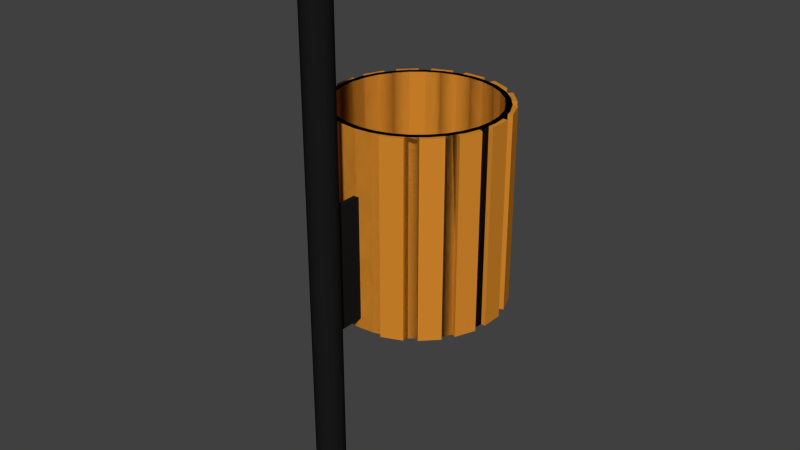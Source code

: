 # Source: mistkuebel.blend  (saved by Blender 2.76.0; exported with 4.5.12 LTS)
import bpy
from mathutils import Matrix  # noqa: F401  (used for matrix-valued properties, if any)

bpy.ops.wm.read_factory_settings(use_empty=True)
scene = bpy.context.scene
scene.name = 'Scene'

# ---- collections
col_collection_1 = bpy.data.collections.new('Collection 1'); scene.collection.children.link(col_collection_1)

# ---- materials (node trees are filled in below, after node groups)
mat_black_steel = bpy.data.materials.new('black_steel')
mat_black_steel.alpha_threshold = 0.0
mat_black_steel.use_transparent_shadow = False
mat_black_steel.diffuse_color = (0.01002, 0.01002, 0.01002, 1.0)
mat_black_steel.roughness = 0.5
mat_material_001 = bpy.data.materials.new('Material.001')
mat_material_001.alpha_threshold = 0.0
mat_material_001.use_transparent_shadow = False
mat_material_001.diffuse_color = (0.6738, 0.2495, 0.02588, 1.0)
mat_material_001.roughness = 0.5

# ---- material node trees

# ---- world
world_world = bpy.data.worlds.new('World'); scene.world = world_world
world_world.color = (0.05088, 0.05088, 0.05088)
world_world.use_sun_shadow = False
world_world.sun_shadow_jitter_overblur = 0.0
world_world.cycles.sampling_method = 'MANUAL'
world_world.cycles.sample_map_resolution = 256

# ---- meshes
me_cylinder_002 = bpy.data.meshes.new('Cylinder.002')
me_cylinder_002.from_pydata([(0.0, 1.0, -1.0), (0.0, 1.0, 1.0), (0.1951, 0.9808, -1.0), (0.1951, 0.9808, 1.0), (0.3827, 0.9239, -1.0), (0.3827, 0.9239, 1.0), (0.5556, 0.8315, -1.0), (0.5556, 0.8315, 1.0), (0.7071, 0.7071, -1.0), (0.7071, 0.7071, 1.0), (0.8315, 0.5556, -1.0), (0.8315, 0.5556, 1.0), (0.9239, 0.3827, -1.0), (0.9239, 0.3827, 1.0), (0.9808, 0.1951, -1.0), (0.9808, 0.1951, 1.0), (1.0, 7.55e-08, -1.0), (1.0, 7.55e-08, 1.0), (0.9808, -0.1951, -1.0), (0.9808, -0.1951, 1.0), (0.9239, -0.3827, -1.0), (0.9239, -0.3827, 1.0), (0.8315, -0.5556, -1.0), (0.8315, -0.5556, 1.0), (0.7071, -0.7071, -1.0), (0.7071, -0.7071, 1.0), (0.5556, -0.8315, -1.0), (0.5556, -0.8315, 1.0), (0.3827, -0.9239, -1.0), (0.3827, -0.9239, 1.0), (0.1951, -0.9808, -1.0), (0.1951, -0.9808, 1.0), (-3.258e-07, -1.0, -1.0), (-3.258e-07, -1.0, 1.0), (-0.1951, -0.9808, -1.0), (-0.1951, -0.9808, 1.0), (-0.3827, -0.9239, -1.0), (-0.3827, -0.9239, 1.0), (-0.5556, -0.8315, -1.0), (-0.5556, -0.8315, 1.0), (-0.7071, -0.7071, -1.0), (-0.7071, -0.7071, 1.0), (-0.8315, -0.5556, -1.0), (-0.8315, -0.5556, 1.0), (-0.9239, -0.3827, -1.0), (-0.9239, -0.3827, 1.0), (-0.9808, -0.1951, -1.0), (-0.9808, -0.1951, 1.0), (-1.0, 9.656e-07, -1.0), (-1.0, 9.656e-07, 1.0), (-0.9808, 0.1951, -1.0), (-0.9808, 0.1951, 1.0), (-0.9239, 0.3827, -1.0), (-0.9239, 0.3827, 1.0), (-0.8315, 0.5556, -1.0), (-0.8315, 0.5556, 1.0), (-0.7071, 0.7071, -1.0), (-0.7071, 0.7071, 1.0), (-0.5556, 0.8315, -1.0), (-0.5556, 0.8315, 1.0), (-0.3827, 0.9239, -1.0), (-0.3827, 0.9239, 1.0), (-0.1951, 0.9808, -1.0), (-0.1951, 0.9808, 1.0)], [], [(0, 1, 3, 2), (2, 3, 5, 4), (4, 5, 7, 6), (6, 7, 9, 8), (8, 9, 11, 10), (10, 11, 13, 12), (12, 13, 15, 14), (14, 15, 17, 16), (16, 17, 19, 18), (18, 19, 21, 20), (20, 21, 23, 22), (22, 23, 25, 24), (24, 25, 27, 26), (26, 27, 29, 28), (28, 29, 31, 30), (30, 31, 33, 32), (32, 33, 35, 34), (34, 35, 37, 36), (36, 37, 39, 38), (38, 39, 41, 40), (40, 41, 43, 42), (42, 43, 45, 44), (44, 45, 47, 46), (46, 47, 49, 48), (48, 49, 51, 50), (50, 51, 53, 52), (52, 53, 55, 54), (54, 55, 57, 56), (56, 57, 59, 58), (58, 59, 61, 60), (3, 1, 63, 61, 59, 57, 55, 53, 51, 49, 47, 45, 43, 41, 39, 37, 35, 33, 31, 29, 27, 25, 23, 21, 19, 17, 15, 13, 11, 9, 7, 5), (62, 63, 1, 0), (60, 61, 63, 62), (0, 2, 4, 6, 8, 10, 12, 14, 16, 18, 20, 22, 24, 26, 28, 30, 32, 34, 36, 38, 40, 42, 44, 46, 48, 50, 52, 54, 56, 58, 60, 62)])
me_cylinder_002.materials.append(mat_black_steel)
me_cylinder_002.use_remesh_preserve_volume = False
me_cylinder_002.use_remesh_preserve_attributes = False
me_cylinder_002.use_mirror_vertex_groups = False
me_cylinder_002.update()
me_cylinder_001 = bpy.data.meshes.new('Cylinder.001')
me_cylinder_001.from_pydata([(0.0, 1.0, -1.0), (0.0, 1.0, 1.0), (0.1951, 0.9808, 1.0), (0.1951, 0.9808, -1.0), (0.3827, 0.9239, -1.0), (0.5556, 0.8315, -1.0), (0.7071, 0.7071, -1.0), (0.8315, 0.5556, -1.0), (0.9239, 0.3827, -1.0), (0.9808, 0.1951, -1.0), (1.0, 0.0, -1.0), (0.9808, -0.1951, -1.0), (0.9239, -0.3827, -1.0), (0.8315, -0.5556, -1.0), (0.7071, -0.7071, -1.0), (0.5556, -0.8315, -1.0), (0.3827, -0.9239, -1.0), (0.1951, -0.9808, -1.0), (-3.258e-07, -1.0, -1.0), (-0.1951, -0.9808, -1.0), (-0.3827, -0.9239, -1.0), (-0.5556, -0.8315, -1.0), (-0.7071, -0.7071, -1.0), (-0.8315, -0.5556, -1.0), (-0.9239, -0.3827, -1.0), (-0.9808, -0.1951, -1.0), (-1.0, 9.537e-07, -1.0), (-0.9808, 0.1951, -1.0), (-0.9239, 0.3827, -1.0), (-0.8315, 0.5556, -1.0), (-0.7071, 0.7071, -1.0), (-0.5556, 0.8315, -1.0), (-0.3827, 0.9239, -1.0), (-0.1951, 0.9808, -1.0), (-0.1951, 0.9808, 1.0), (-0.3827, 0.9239, 1.0), (-0.5556, 0.8315, 1.0), (-0.7071, 0.7071, 1.0), (-0.8315, 0.5556, 1.0), (-0.9239, 0.3827, 1.0), (-0.9808, 0.1951, 1.0), (-1.0, 9.537e-07, 1.0), (-0.9808, -0.1951, 1.0), (-0.9239, -0.3827, 1.0), (-0.8315, -0.5556, 1.0), (-0.7071, -0.7071, 1.0), (-0.5556, -0.8315, 1.0), (-0.3827, -0.9239, 1.0), (-0.1951, -0.9808, 1.0), (-3.258e-07, -1.0, 1.0), (-3.041e-07, -0.9333, 1.0), (-0.1821, -0.9154, 1.0), (-0.3572, -0.8623, 1.0), (-0.5185, -0.776, 1.0), (-0.66, -0.66, 1.0), (-0.776, -0.5185, 1.0), (-0.8623, -0.3572, 1.0), (-0.9154, -0.1821, 1.0), (-0.9333, 9.537e-07, 1.0), (-0.9154, 0.1821, 1.0), (-0.8623, 0.3572, 1.0), (-0.776, 0.5185, 1.0), (-0.66, 0.66, 1.0), (-0.5185, 0.776, 1.0), (-0.3572, 0.8623, 1.0), (-0.1821, 0.9154, 1.0), (0.0, 0.9333, 1.0), (0.1821, 0.9154, 1.0), (0.3572, 0.8623, 1.0), (0.5185, 0.776, 1.0), (0.66, 0.66, 1.0), (0.776, 0.5185, 1.0), (0.8623, 0.3572, 1.0), (0.9154, 0.1821, 1.0), (0.9333, 0.0, 1.0), (0.9154, -0.1821, 1.0), (0.8623, -0.3572, 1.0), (0.776, -0.5185, 1.0), (0.66, -0.66, 1.0), (0.5185, -0.776, 1.0), (0.3572, -0.8623, 1.0), (0.1821, -0.9154, 1.0), (0.1951, -0.9808, 1.0), (0.3827, -0.9239, 1.0), (0.5556, -0.8315, 1.0), (0.7071, -0.7071, 1.0), (0.8315, -0.5556, 1.0), (0.9239, -0.3827, 1.0), (0.9808, -0.1951, 1.0), (1.0, 0.0, 1.0), (0.9808, 0.1951, 1.0), (0.9239, 0.3827, 1.0), (0.8315, 0.5556, 1.0), (0.7071, 0.7071, 1.0), (0.5556, 0.8315, 1.0), (0.3827, 0.9239, 1.0), (0.0, 0.9333, -0.9392), (0.1821, 0.9154, -0.9392), (0.3572, 0.8623, -0.9392), (-0.1821, 0.9154, -0.9392), (-0.3572, 0.8623, -0.9392), (-0.5185, 0.776, -0.9392), (-0.66, 0.66, -0.9392), (-0.776, 0.5185, -0.9392), (-0.8623, 0.3572, -0.9392), (-0.9154, 0.1821, -0.9392), (-0.9333, 9.537e-07, -0.9392), (-0.9154, -0.1821, -0.9392), (-0.8623, -0.3572, -0.9392), (-0.776, -0.5185, -0.9392), (-0.66, -0.66, -0.9392), (-0.5185, -0.776, -0.9392), (-0.3572, -0.8623, -0.9392), (-0.1821, -0.9154, -0.9392), (-3.041e-07, -0.9333, -0.9392), (0.1821, -0.9154, -0.9392), (0.3572, -0.8623, -0.9392), (0.5185, -0.776, -0.9392), (0.66, -0.66, -0.9392), (0.776, -0.5185, -0.9392), (0.8623, -0.3572, -0.9392), (0.9154, -0.1821, -0.9392), (0.9333, 0.0, -0.9392), (0.9154, 0.1821, -0.9392), (0.8623, 0.3572, -0.9392), (0.776, 0.5185, -0.9392), (0.66, 0.66, -0.9392), (0.5185, 0.776, -0.9392)], [], [(0, 1, 2, 3), (0, 3, 4, 5, 6, 7, 8, 9, 10, 11, 12, 13, 14, 15, 16, 17, 18, 19, 20, 21, 22, 23, 24, 25, 26, 27, 28, 29, 30, 31, 32, 33), (33, 34, 1, 0), (1, 34, 35, 36, 37, 38, 39, 40, 41, 42, 43, 44, 45, 46, 47, 48, 49, 50, 51, 52, 53, 54, 55, 56, 57, 58, 59, 60, 61, 62, 63, 64, 65, 66, 2), (2, 66, 67, 68, 69, 70, 71, 72, 73, 74, 75, 76, 77, 78, 79, 80, 81, 50, 49, 82, 83, 84, 85, 86, 87, 88, 89, 90, 91, 92, 93, 94, 95), (3, 2, 95, 4), (4, 95, 94, 5), (5, 94, 93, 6), (6, 93, 92, 7), (7, 92, 91, 8), (8, 91, 90, 9), (9, 90, 89, 10), (10, 89, 88, 11), (11, 88, 87, 12), (12, 87, 86, 13), (13, 86, 85, 14), (14, 85, 84, 15), (15, 84, 83, 16), (16, 83, 82, 17), (17, 82, 49, 18), (18, 49, 48, 19), (19, 48, 47, 20), (20, 47, 46, 21), (21, 46, 45, 22), (22, 45, 44, 23), (23, 44, 43, 24), (24, 43, 42, 25), (25, 42, 41, 26), (26, 41, 40, 27), (27, 40, 39, 28), (28, 39, 38, 29), (29, 38, 37, 30), (30, 37, 36, 31), (31, 36, 35, 32), (32, 35, 34, 33), (67, 66, 96, 97), (68, 67, 97, 98), (96, 99, 100, 101, 102, 103, 104, 105, 106, 107, 108, 109, 110, 111, 112, 113, 114, 115, 116, 117, 118, 119, 120, 121, 122, 123, 124, 125, 126, 127, 98, 97), (66, 65, 99, 96), (69, 68, 98, 127), (70, 69, 127, 126), (71, 70, 126, 125), (72, 71, 125, 124), (73, 72, 124, 123), (74, 73, 123, 122), (75, 74, 122, 121), (76, 75, 121, 120), (77, 76, 120, 119), (78, 77, 119, 118), (79, 78, 118, 117), (80, 79, 117, 116), (81, 80, 116, 115), (50, 81, 115, 114), (51, 50, 114, 113), (52, 51, 113, 112), (53, 52, 112, 111), (54, 53, 111, 110), (55, 54, 110, 109), (56, 55, 109, 108), (57, 56, 108, 107), (58, 57, 107, 106), (59, 58, 106, 105), (60, 59, 105, 104), (61, 60, 104, 103), (62, 61, 103, 102), (63, 62, 102, 101), (64, 63, 101, 100), (65, 64, 100, 99)])
me_cylinder_001.materials.append(mat_black_steel)
me_cylinder_001.use_remesh_preserve_volume = False
me_cylinder_001.use_remesh_preserve_attributes = False
me_cylinder_001.use_mirror_vertex_groups = False
me_cylinder_001.update()
me_cube_001 = bpy.data.meshes.new('Cube.001')
me_cube_001.from_pydata([(-4.037, 2.481, -1.0), (-4.037, 2.481, 1.0), (-3.835, 4.329, -1.0), (-3.835, 4.329, 1.0), (-2.189, -0.4276, -1.0), (-2.189, -0.4276, 1.0), (-1.987, 1.42, -1.0), (-1.987, 1.42, 1.0), (-6.491, 10.11, -1.0), (-6.491, 10.11, 1.0), (-6.119, 11.53, -1.0), (-6.119, 11.53, 1.0), (-5.077, 4.738, -1.0), (-5.077, 4.738, 1.0), (-4.705, 6.153, -1.0), (-4.705, 6.153, 1.0), (-7.991, 20.73, -1.0), (-7.991, 20.73, 1.0), (-7.505, 21.5, -1.0), (-7.505, 21.5, 1.0), (-7.226, 13.71, -1.0), (-7.226, 13.71, 1.0), (-6.739, 14.48, -1.0), (-6.739, 14.48, 1.0), (-8.307, 32.73, -1.0), (-8.307, 32.73, 1.0), (-7.78, 32.73, -1.0), (-7.78, 32.73, 1.0), (-8.307, 25.13, -1.0), (-8.307, 25.13, 1.0), (-7.78, 25.13, -1.0), (-7.78, 25.13, 1.0), (-7.391, 44.26, -1.0), (-7.391, 44.26, 1.0), (-6.904, 43.5, -1.0), (-6.904, 43.5, 1.0), (-8.156, 37.24, -1.0), (-8.156, 37.24, 1.0), (-7.67, 36.48, -1.0), (-7.67, 36.48, 1.0), (-5.382, 53.59, -1.0), (-5.382, 53.59, 1.0), (-5.01, 52.18, -1.0), (-5.01, 52.18, 1.0), (-6.797, 48.22, -1.0), (-6.797, 48.22, 1.0), (-6.424, 46.8, -1.0), (-6.424, 46.8, 1.0), (-2.588, 59.29, -1.0), (-2.588, 59.29, 1.0), (-2.386, 57.44, -1.0), (-2.386, 57.44, 1.0), (-4.435, 56.38, -1.0), (-4.435, 56.38, 1.0), (-4.234, 54.53, -1.0), (-4.234, 54.53, 1.0), (0.5684, 60.49, -1.0), (0.5684, 60.49, 1.0), (0.5684, 58.49, -1.0), (0.5684, 58.49, 1.0), (-1.432, 60.49, -1.0), (-1.432, 60.49, 1.0), (-1.432, 58.49, -1.0), (-1.432, 58.49, 1.0), (3.605, 57.01, -1.0), (3.605, 57.01, 1.0), (3.404, 55.16, -1.0), (3.404, 55.16, 1.0), (1.757, 59.92, -1.0), (1.757, 59.92, 1.0), (1.556, 58.07, -1.0), (1.556, 58.07, 1.0), (6.06, 49.38, -1.0), (6.06, 49.38, 1.0), (5.688, 47.96, -1.0), (5.688, 47.96, 1.0), (4.646, 54.75, -1.0), (4.646, 54.75, 1.0), (4.273, 53.34, -1.0), (4.273, 53.34, 1.0), (7.559, 38.76, -1.0), (7.559, 38.76, 1.0), (7.073, 37.99, -1.0), (7.073, 37.99, 1.0), (6.794, 45.78, -1.0), (6.794, 45.78, 1.0), (6.308, 45.01, -1.0), (6.308, 45.01, 1.0), (7.875, 26.77, -1.0), (7.875, 26.77, 1.0), (7.349, 26.77, -1.0), (7.349, 26.77, 1.0), (7.875, 34.37, -1.0), (7.875, 34.37, 1.0), (7.349, 34.37, -1.0), (7.349, 34.37, 1.0), (6.959, 15.23, -1.0), (6.959, 15.23, 1.0), (6.473, 15.99, -1.0), (6.473, 15.99, 1.0), (7.725, 22.25, -1.0), (7.725, 22.25, 1.0), (7.238, 23.01, -1.0), (7.238, 23.01, 1.0), (4.951, 5.898, -1.0), (4.951, 5.898, 1.0), (4.579, 7.312, -1.0), (4.579, 7.312, 1.0), (6.365, 11.27, -1.0), (6.365, 11.27, 1.0), (5.993, 12.69, -1.0), (5.993, 12.69, 1.0), (2.156, 0.2, -1.0), (2.156, 0.2, 1.0), (1.955, 2.048, -1.0), (1.955, 2.048, 1.0), (4.004, 3.108, -1.0), (4.004, 3.108, 1.0), (3.802, 4.956, -1.0), (3.802, 4.956, 1.0)], [], [(1, 3, 2, 0), (3, 7, 6, 2), (7, 5, 4, 6), (5, 1, 0, 4), (0, 2, 6, 4), (5, 7, 3, 1), (9, 11, 10, 8), (11, 15, 14, 10), (15, 13, 12, 14), (13, 9, 8, 12), (8, 10, 14, 12), (13, 15, 11, 9), (17, 19, 18, 16), (19, 23, 22, 18), (23, 21, 20, 22), (21, 17, 16, 20), (16, 18, 22, 20), (21, 23, 19, 17), (25, 27, 26, 24), (27, 31, 30, 26), (31, 29, 28, 30), (29, 25, 24, 28), (24, 26, 30, 28), (29, 31, 27, 25), (33, 35, 34, 32), (35, 39, 38, 34), (39, 37, 36, 38), (37, 33, 32, 36), (32, 34, 38, 36), (37, 39, 35, 33), (41, 43, 42, 40), (43, 47, 46, 42), (47, 45, 44, 46), (45, 41, 40, 44), (40, 42, 46, 44), (45, 47, 43, 41), (49, 51, 50, 48), (51, 55, 54, 50), (55, 53, 52, 54), (53, 49, 48, 52), (48, 50, 54, 52), (53, 55, 51, 49), (57, 59, 58, 56), (59, 63, 62, 58), (63, 61, 60, 62), (61, 57, 56, 60), (56, 58, 62, 60), (61, 63, 59, 57), (65, 67, 66, 64), (67, 71, 70, 66), (71, 69, 68, 70), (69, 65, 64, 68), (64, 66, 70, 68), (69, 71, 67, 65), (73, 75, 74, 72), (75, 79, 78, 74), (79, 77, 76, 78), (77, 73, 72, 76), (72, 74, 78, 76), (77, 79, 75, 73), (81, 83, 82, 80), (83, 87, 86, 82), (87, 85, 84, 86), (85, 81, 80, 84), (80, 82, 86, 84), (85, 87, 83, 81), (89, 91, 90, 88), (91, 95, 94, 90), (95, 93, 92, 94), (93, 89, 88, 92), (88, 90, 94, 92), (93, 95, 91, 89), (97, 99, 98, 96), (99, 103, 102, 98), (103, 101, 100, 102), (101, 97, 96, 100), (96, 98, 102, 100), (101, 103, 99, 97), (105, 107, 106, 104), (107, 111, 110, 106), (111, 109, 108, 110), (109, 105, 104, 108), (104, 106, 110, 108), (109, 111, 107, 105), (113, 115, 114, 112), (115, 119, 118, 114), (119, 117, 116, 118), (117, 113, 112, 116), (112, 114, 118, 116), (117, 119, 115, 113)])
me_cube_001.materials.append(mat_material_001)
me_cube_001.use_remesh_preserve_volume = False
me_cube_001.use_remesh_preserve_attributes = False
me_cube_001.use_mirror_vertex_groups = False
me_cube_001.update()
me_cylinder = bpy.data.meshes.new('Cylinder')
me_cylinder.from_pydata([(0.0, 1.0, -1.0), (0.0, 1.0, 1.0), (0.1951, 0.9808, -1.0), (0.1951, 0.9808, 1.0), (0.3827, 0.9239, -1.0), (0.3827, 0.9239, 1.0), (0.5556, 0.8315, -1.0), (0.5556, 0.8315, 1.0), (0.7071, 0.7071, -1.0), (0.7071, 0.7071, 1.0), (0.8315, 0.5556, -1.0), (0.8315, 0.5556, 1.0), (0.9239, 0.3827, -1.0), (0.9239, 0.3827, 1.0), (0.9808, 0.1951, -1.0), (0.9808, 0.1951, 1.0), (1.0, 7.55e-08, -1.0), (1.0, 7.55e-08, 1.0), (0.9808, -0.1951, -1.0), (0.9808, -0.1951, 1.0), (0.9239, -0.3827, -1.0), (0.9239, -0.3827, 1.0), (0.8315, -0.5556, -1.0), (0.8315, -0.5556, 1.0), (0.7071, -0.7071, -1.0), (0.7071, -0.7071, 1.0), (0.5556, -0.8315, -1.0), (0.5556, -0.8315, 1.0), (0.3827, -0.9239, -1.0), (0.3827, -0.9239, 1.0), (0.1951, -0.9808, -1.0), (0.1951, -0.9808, 1.0), (-3.258e-07, -1.0, -1.0), (-3.258e-07, -1.0, 1.0), (-0.1951, -0.9808, -1.0), (-0.1951, -0.9808, 1.0), (-0.3827, -0.9239, -1.0), (-0.3827, -0.9239, 1.0), (-0.5556, -0.8315, -1.0), (-0.5556, -0.8315, 1.0), (-0.7071, -0.7071, -1.0), (-0.7071, -0.7071, 1.0), (-0.8315, -0.5556, -1.0), (-0.8315, -0.5556, 1.0), (-0.9239, -0.3827, -1.0), (-0.9239, -0.3827, 1.0), (-0.9808, -0.1951, -1.0), (-0.9808, -0.1951, 1.0), (-1.0, 9.656e-07, -1.0), (-1.0, 9.656e-07, 1.0), (-0.9808, 0.1951, -1.0), (-0.9808, 0.1951, 1.0), (-0.9239, 0.3827, -1.0), (-0.9239, 0.3827, 1.0), (-0.8315, 0.5556, -1.0), (-0.8315, 0.5556, 1.0), (-0.7071, 0.7071, -1.0), (-0.7071, 0.7071, 1.0), (-0.5556, 0.8315, -1.0), (-0.5556, 0.8315, 1.0), (-0.3827, 0.9239, -1.0), (-0.3827, 0.9239, 1.0), (-0.1951, 0.9808, -1.0), (-0.1951, 0.9808, 1.0), (0.0, 1.0, -0.2572), (0.1951, 0.9808, -0.2572), (0.3827, 0.9239, -0.2572), (0.5556, 0.8315, -0.2572), (0.7071, 0.7071, -0.2572), (0.8315, 0.5556, -0.2572), (0.9239, 0.3827, -0.2572), (0.9808, 0.1951, -0.2572), (1.0, 7.55e-08, -0.2572), (0.9808, -0.1951, -0.2572), (0.9239, -0.3827, -0.2572), (0.8315, -0.5556, -0.2572), (0.7071, -0.7071, -0.2572), (0.5556, -0.8315, -0.2572), (0.3827, -0.9239, -0.2572), (0.1951, -0.9808, -0.2572), (-3.258e-07, -1.0, -0.2572), (-0.1951, -0.9808, -0.2572), (-0.3827, -0.9239, -0.2572), (-0.5556, -0.8315, -0.2572), (-0.7071, -0.7071, -0.2572), (-0.8315, -0.5556, -0.2572), (-0.9239, -0.3827, -0.2572), (-0.9808, -0.1951, -0.2572), (-1.0, 9.656e-07, -0.2572), (-0.9808, 0.1951, -0.2572), (-0.9239, 0.3827, -0.2572), (-0.8315, 0.5556, -0.2572), (-0.7071, 0.7071, -0.2572), (-0.5556, 0.8315, -0.2572), (-0.3827, 0.9239, -0.2572), (-0.1951, 0.9808, -0.2572), (0.0, 1.0, 0.1801), (0.1951, 0.9808, 0.1801), (0.3827, 0.9239, 0.1801), (0.5556, 0.8315, 0.1801), (0.7071, 0.7071, 0.1801), (0.8315, 0.5556, 0.1801), (0.9239, 0.3827, 0.1801), (0.9808, 0.1951, 0.1801), (1.0, 7.55e-08, 0.1801), (0.9808, -0.1951, 0.1801), (0.9239, -0.3827, 0.1801), (0.8315, -0.5556, 0.1801), (0.7071, -0.7071, 0.1801), (0.5556, -0.8315, 0.1801), (0.3827, -0.9239, 0.1801), (0.1951, -0.9808, 0.1801), (-3.258e-07, -1.0, 0.1801), (-0.1951, -0.9808, 0.1801), (-0.3827, -0.9239, 0.1801), (-0.5556, -0.8315, 0.1801), (-0.7071, -0.7071, 0.1801), (-0.8315, -0.5556, 0.1801), (-0.9239, -0.3827, 0.1801), (-0.9808, -0.1951, 0.1801), (-1.0, 9.656e-07, 0.1801), (-0.9808, 0.1951, 0.1801), (-0.9239, 0.3827, 0.1801), (-0.8315, 0.5556, 0.1801), (-0.7071, 0.7071, 0.1801), (-0.5556, 0.8315, 0.1801), (-0.3827, 0.9239, 0.1801), (-0.1951, 0.9808, 0.1801), (0.0, 1.0, 0.9599), (0.1951, 0.9808, 0.9599), (0.3827, 0.9239, 0.9599), (0.5556, 0.8315, 0.9599), (0.7071, 0.7071, 0.9599), (0.8315, 0.5556, 0.9599), (0.9239, 0.3827, 0.9599), (0.9808, 0.1951, 0.9599), (1.0, 7.55e-08, 0.9599), (0.9808, -0.1951, 0.9599), (0.9239, -0.3827, 0.9599), (0.8315, -0.5556, 0.9599), (0.7071, -0.7071, 0.9599), (0.5556, -0.8315, 0.9599), (0.3827, -0.9239, 0.9599), (0.1951, -0.9808, 0.9599), (-3.258e-07, -1.0, 0.9599), (-0.1951, -0.9808, 0.9599), (-0.3827, -0.9239, 0.9599), (-0.5556, -0.8315, 0.9599), (-0.7071, -0.7071, 0.9599), (-0.8315, -0.5556, 0.9599), (-0.9239, -0.3827, 0.9599), (-0.9808, -0.1951, 0.9599), (-1.0, 9.656e-07, 0.9599), (-0.9808, 0.1951, 0.9599), (-0.9239, 0.3827, 0.9599), (-0.8315, 0.5556, 0.9599), (-0.7071, 0.7071, 0.9599), (-0.5556, 0.8315, 0.9599), (-0.3827, 0.9239, 0.9599), (-0.1951, 0.9808, 0.9599), (0.1951, 0.9808, 0.9289), (0.3827, 0.9239, 0.9289), (0.5556, 0.8315, 0.9289), (0.7071, 0.7071, 0.9289), (0.8315, 0.5556, 0.9289), (0.9239, 0.3827, 0.9289), (0.9808, 0.1951, 0.9289), (1.0, 7.55e-08, 0.9289), (0.9808, -0.1951, 0.9289), (0.9239, -0.3827, 0.9289), (0.8315, -0.5556, 0.9289), (0.7071, -0.7071, 0.9289), (0.5556, -0.8315, 0.9289), (0.3827, -0.9239, 0.9289), (0.1951, -0.9808, 0.9289), (-3.258e-07, -1.0, 0.9289), (-0.1951, -0.9808, 0.9289), (-0.3827, -0.9239, 0.9289), (-0.5556, -0.8315, 0.9289), (-0.7071, -0.7071, 0.9289), (-0.8315, -0.5556, 0.9289), (-0.9239, -0.3827, 0.9289), (-0.9808, -0.1951, 0.9289), (-1.0, 9.656e-07, 0.9289), (-0.9808, 0.1951, 0.9289), (-0.9239, 0.3827, 0.9289), (-0.8315, 0.5556, 0.9289), (-0.7071, 0.7071, 0.9289), (-0.5556, 0.8315, 0.9289), (-0.3827, 0.9239, 0.9289), (-0.1951, 0.9808, 0.9289), (0.0, 1.0, 0.9289), (0.1951, 3.026, 0.1801), (0.1951, 3.026, -0.2572), (-0.1951, 3.026, 0.1801), (-0.1951, 3.026, -0.2572), (7.846e-07, 3.045, -0.2572), (7.846e-07, 3.045, 0.1801), (7.846e-07, 3.045, 0.9289), (7.846e-07, 3.045, 0.9599), (-0.1951, 3.026, 0.9599), (0.1951, 3.026, 0.9599), (0.1951, 3.026, 0.9289), (-0.1951, 3.026, 0.9289)], [], [(128, 1, 3, 129), (129, 3, 5, 130), (130, 5, 7, 131), (131, 7, 9, 132), (132, 9, 11, 133), (133, 11, 13, 134), (134, 13, 15, 135), (135, 15, 17, 136), (136, 17, 19, 137), (137, 19, 21, 138), (138, 21, 23, 139), (139, 23, 25, 140), (140, 25, 27, 141), (141, 27, 29, 142), (142, 29, 31, 143), (143, 31, 33, 144), (144, 33, 35, 145), (145, 35, 37, 146), (146, 37, 39, 147), (147, 39, 41, 148), (148, 41, 43, 149), (149, 43, 45, 150), (150, 45, 47, 151), (151, 47, 49, 152), (152, 49, 51, 153), (153, 51, 53, 154), (154, 53, 55, 155), (155, 55, 57, 156), (156, 57, 59, 157), (157, 59, 61, 158), (3, 1, 63, 61, 59, 57, 55, 53, 51, 49, 47, 45, 43, 41, 39, 37, 35, 33, 31, 29, 27, 25, 23, 21, 19, 17, 15, 13, 11, 9, 7, 5), (159, 63, 1, 128), (158, 61, 63, 159), (0, 2, 4, 6, 8, 10, 12, 14, 16, 18, 20, 22, 24, 26, 28, 30, 32, 34, 36, 38, 40, 42, 44, 46, 48, 50, 52, 54, 56, 58, 60, 62), (60, 94, 95, 62), (62, 95, 64, 0), (58, 93, 94, 60), (56, 92, 93, 58), (54, 91, 92, 56), (52, 90, 91, 54), (50, 89, 90, 52), (48, 88, 89, 50), (46, 87, 88, 48), (44, 86, 87, 46), (42, 85, 86, 44), (40, 84, 85, 42), (38, 83, 84, 40), (36, 82, 83, 38), (34, 81, 82, 36), (32, 80, 81, 34), (30, 79, 80, 32), (28, 78, 79, 30), (26, 77, 78, 28), (24, 76, 77, 26), (22, 75, 76, 24), (20, 74, 75, 22), (18, 73, 74, 20), (16, 72, 73, 18), (14, 71, 72, 16), (12, 70, 71, 14), (10, 69, 70, 12), (8, 68, 69, 10), (6, 67, 68, 8), (4, 66, 67, 6), (2, 65, 66, 4), (0, 64, 65, 2), (94, 126, 127, 95), (64, 95, 195, 196), (93, 125, 126, 94), (92, 124, 125, 93), (91, 123, 124, 92), (90, 122, 123, 91), (89, 121, 122, 90), (88, 120, 121, 89), (87, 119, 120, 88), (86, 118, 119, 87), (85, 117, 118, 86), (84, 116, 117, 85), (83, 115, 116, 84), (82, 114, 115, 83), (81, 113, 114, 82), (80, 112, 113, 81), (79, 111, 112, 80), (78, 110, 111, 79), (77, 109, 110, 78), (76, 108, 109, 77), (75, 107, 108, 76), (74, 106, 107, 75), (73, 105, 106, 74), (72, 104, 105, 73), (71, 103, 104, 72), (70, 102, 103, 71), (69, 101, 102, 70), (68, 100, 101, 69), (67, 99, 100, 68), (66, 98, 99, 67), (65, 97, 98, 66), (191, 190, 203, 198), (189, 158, 159, 190), (65, 64, 196, 193), (188, 157, 158, 189), (187, 156, 157, 188), (186, 155, 156, 187), (185, 154, 155, 186), (184, 153, 154, 185), (183, 152, 153, 184), (182, 151, 152, 183), (181, 150, 151, 182), (180, 149, 150, 181), (179, 148, 149, 180), (178, 147, 148, 179), (177, 146, 147, 178), (176, 145, 146, 177), (175, 144, 145, 176), (174, 143, 144, 175), (173, 142, 143, 174), (172, 141, 142, 173), (171, 140, 141, 172), (170, 139, 140, 171), (169, 138, 139, 170), (168, 137, 138, 169), (167, 136, 137, 168), (166, 135, 136, 167), (165, 134, 135, 166), (164, 133, 134, 165), (163, 132, 133, 164), (162, 131, 132, 163), (161, 130, 131, 162), (160, 129, 130, 161), (127, 96, 197, 194), (96, 191, 160, 97), (97, 160, 161, 98), (98, 161, 162, 99), (99, 162, 163, 100), (100, 163, 164, 101), (101, 164, 165, 102), (102, 165, 166, 103), (103, 166, 167, 104), (104, 167, 168, 105), (105, 168, 169, 106), (106, 169, 170, 107), (107, 170, 171, 108), (108, 171, 172, 109), (109, 172, 173, 110), (110, 173, 174, 111), (111, 174, 175, 112), (112, 175, 176, 113), (113, 176, 177, 114), (114, 177, 178, 115), (115, 178, 179, 116), (116, 179, 180, 117), (117, 180, 181, 118), (118, 181, 182, 119), (119, 182, 183, 120), (120, 183, 184, 121), (121, 184, 185, 122), (122, 185, 186, 123), (123, 186, 187, 124), (124, 187, 188, 125), (125, 188, 189, 126), (127, 190, 191, 96), (126, 189, 190, 127), (195, 194, 197, 196), (196, 197, 192, 193), (203, 200, 199, 198), (198, 199, 201, 202), (160, 191, 198, 202), (95, 127, 194, 195), (128, 129, 201, 199), (190, 159, 200, 203), (97, 65, 193, 192), (159, 128, 199, 200), (96, 97, 192, 197), (129, 160, 202, 201)])
me_cylinder.materials.append(mat_black_steel)
me_cylinder.use_remesh_preserve_volume = False
me_cylinder.use_remesh_preserve_attributes = False
me_cylinder.use_mirror_vertex_groups = False
me_cylinder.update()

# ---- objects
ob_deckel = bpy.data.objects.new('deckel', me_cylinder_002)
ob_kuebel = bpy.data.objects.new('kuebel', me_cylinder_001)
ob_sprossen = bpy.data.objects.new('sprossen', me_cube_001)
ob_stange = bpy.data.objects.new('stange', me_cylinder)

# ---- transforms, parenting, visibility, modifiers, constraints
ob_deckel.location = (0.0, 2.242, 9.752)
ob_deckel.scale = (1.5, 1.5, 0.1)
ob_deckel.lock_scale = (True, True, True)
ob_deckel.lineart.crease_threshold = 0.0
ob_kuebel.location = (0.0, 2.242, 5.278)
ob_kuebel.scale = (1.5, 1.5, 1.75)
ob_kuebel.lock_scale = (True, True, True)
ob_kuebel.lineart.crease_threshold = 0.0
ob_sprossen.location = (0.05254, 0.7371, 5.278)
ob_sprossen.scale = (0.1919, 0.05098, 1.75)
ob_sprossen.lineart.crease_threshold = 0.0
_m = ob_sprossen.modifiers.new('Boolean', 'BOOLEAN')
_m.object = ob_kuebel
_m.solver = 'FAST'
ob_stange.location = (0.0, 0.0, 5.0)
ob_stange.scale = (0.25, 0.25, 5.0)
ob_stange.lock_scale = (True, True, True)
ob_stange.lineart.crease_threshold = 0.0

# ---- collection membership
col_collection_1.objects.link(ob_deckel)
col_collection_1.objects.link(ob_kuebel)
col_collection_1.objects.link(ob_sprossen)
col_collection_1.objects.link(ob_stange)

# ---- scene / render settings (as saved in the file)
scene.frame_start = 1; scene.frame_end = 250; scene.frame_set(1)
scene.render.engine = 'BLENDER_EEVEE_NEXT'
scene.render.resolution_percentage = 50
scene.render.dither_intensity = 0.0
scene.cycles.use_denoising = False
scene.cycles.samples = 10
scene.cycles.sampling_pattern = 'TABULATED_SOBOL'
scene.cycles.light_sampling_threshold = 0.0
scene.cycles.use_adaptive_sampling = False
scene.cycles.use_light_tree = False
scene.cycles.blur_glossy = 0.0
scene.cycles.pixel_filter_type = 'GAUSSIAN'
scene.cycles.sample_clamp_indirect = 0.0
scene.view_settings.view_transform = 'Standard'
bpy.context.view_layer.update()

# ---- added for rendering (the .blend has no active camera and no usable light): camera, sun
cam_auto = bpy.data.cameras.new('AutoCamera')
cam_auto.lens = 50.0
cam_auto.sensor_width = 36.0
cam_auto.clip_end = 1000.0
ob_auto_camera = bpy.data.objects.new('AutoCamera', cam_auto)
scene.collection.objects.link(ob_auto_camera)
ob_auto_camera.location = (10.4055, -10.6877, 13.3155)
ob_auto_camera.rotation_euler = (1.09748, -7.21219e-08, 0.694738)
scene.camera = ob_auto_camera
light_auto_sun = bpy.data.lights.new('AutoSun', 'SUN')
light_auto_sun.energy = 3.0
light_auto_sun.angle = 0.0523599
ob_auto_sun = bpy.data.objects.new('AutoSun', light_auto_sun)
scene.collection.objects.link(ob_auto_sun)
ob_auto_sun.rotation_euler = (0.872665, 0.174533, 0.523599)
bpy.context.view_layer.update()
